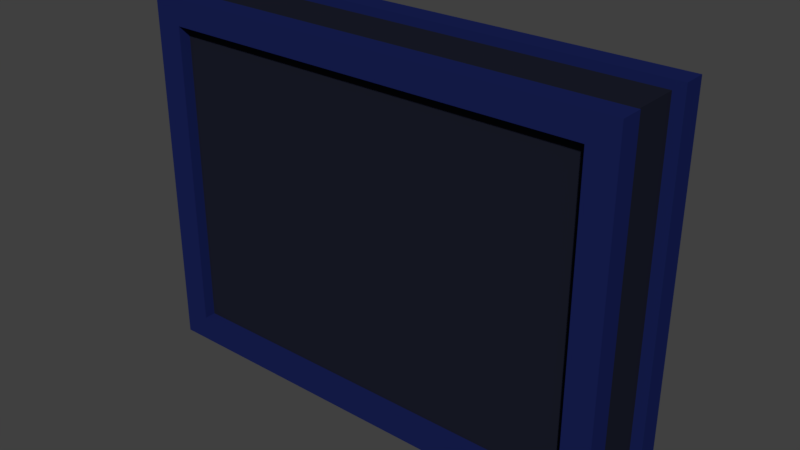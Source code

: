 # Source: destination_board.blend  (saved by Blender 2.79.0; exported with 4.5.12 LTS)
import bpy
from mathutils import Matrix  # noqa: F401  (used for matrix-valued properties, if any)

bpy.ops.wm.read_factory_settings(use_empty=True)
scene = bpy.context.scene
scene.name = 'Scene'

# ---- collections
col_collection_1 = bpy.data.collections.new('Collection 1'); scene.collection.children.link(col_collection_1)

# ---- materials (node trees are filled in below, after node groups)
mat_material_001 = bpy.data.materials.new('Material.001')
mat_material_001.alpha_threshold = 0.0
mat_material_001.use_transparent_shadow = False
mat_material_001.diffuse_color = (0.01108, 0.01262, 0.02365, 1.0)
mat_material_001.roughness = 0.5
mat_material_001.line_color = (0.0, 0.0, 0.0, 1.0)
mat_material = bpy.data.materials.new('Material')
mat_material.alpha_threshold = 0.0
mat_material.use_transparent_shadow = False
mat_material.diffuse_color = (0.009134, 0.01521, 0.09084, 1.0)
mat_material.roughness = 0.5
mat_material.line_color = (0.0, 0.0, 0.0, 1.0)
mat_material_002 = bpy.data.materials.new('Material.002')
mat_material_002.alpha_threshold = 0.0
mat_material_002.use_transparent_shadow = False
mat_material_002.diffuse_color = (0.009367, 0.01496, 0.09084, 1.0)
mat_material_002.roughness = 0.5
mat_material_002.line_color = (0.0, 0.0, 0.0, 1.0)

# ---- material node trees

# ---- world
world_world = bpy.data.worlds.new('World'); scene.world = world_world
world_world.color = (0.05088, 0.05088, 0.05088)
world_world.use_sun_shadow = False
world_world.sun_shadow_jitter_overblur = 0.0
world_world.cycles.sampling_method = 'MANUAL'

# ---- meshes
me_cube_001 = bpy.data.meshes.new('Cube.001')
me_cube_001.from_pydata([(1.0, 1.0, -1.0), (1.0, -1.0, -1.0), (-1.0, -1.0, -1.0), (-1.0, 1.0, -1.0), (1.0, 1.0, 1.0), (1.0, -1.0, 1.0), (-1.0, -1.0, 1.0), (-1.0, 1.0, 1.0), (-1.05, 1.25, 1.05), (-1.05, 0.75, 1.05), (1.05, 0.75, 1.05), (1.05, 1.25, 1.05), (-1.05, 1.25, -1.05), (-1.05, 0.75, -1.05), (1.05, 0.75, -1.05), (1.05, 1.25, -1.05), (-0.9284, 1.25, 0.9005), (-0.9284, 0.75, 0.9005), (0.9284, 1.25, 0.7736), (0.9284, 1.25, -0.9005), (0.9284, 0.75, 0.4642), (0.9284, 0.75, -0.9005), (0.9284, 1.25, 0.9005), (0.9284, 0.75, 0.9005), (-0.9284, 1.25, -0.9005), (-0.9284, 0.75, -0.9005), (1.05, -0.75, -1.05), (1.05, -1.25, -1.05), (-1.05, -1.25, -1.05), (-1.05, -0.75, -1.05), (1.05, -0.75, 1.05), (1.05, -1.25, 1.05), (-1.05, -1.25, 1.05), (-1.05, -0.75, 1.05), (-0.9284, -0.75, 0.9005), (-0.9284, -1.25, 0.9005), (0.9284, -0.75, -0.4642), (0.9284, -0.75, -0.9005), (0.9284, -1.25, -0.7736), (0.9284, -1.25, -0.9005), (0.9284, -0.75, 0.9005), (0.9284, -1.25, 0.9005), (-0.9284, -0.75, -0.9005), (-0.9284, -1.25, -0.9005)], [], [(0, 1, 2, 3), (4, 7, 6, 5), (0, 4, 5, 1), (1, 5, 6, 2), (2, 6, 7, 3), (4, 0, 3, 7), (8, 9, 10, 11), (12, 15, 14, 13), (8, 12, 13, 9), (9, 13, 14, 10, 20, 21, 25, 17), (10, 14, 15, 11), (12, 24, 19, 15), (19, 21, 20, 23, 22, 18), (22, 23, 17, 16), (11, 18, 22, 16, 8), (24, 25, 21, 19), (17, 23, 20, 10, 9), (25, 24, 16, 17), (26, 27, 28, 29), (30, 33, 32, 31), (26, 30, 31, 27), (27, 31, 41, 38), (28, 32, 33, 29), (30, 26, 36, 40, 34, 33), (37, 39, 38, 41, 40, 36), (40, 41, 35, 34), (33, 34, 42, 37, 36, 26, 29), (42, 43, 39, 37), (39, 43, 28, 27, 38), (43, 42, 34, 35), (41, 31, 32, 35), (28, 43, 35, 32), (15, 19, 18, 11), (24, 12, 8, 16)])
me_cube_001.polygons.foreach_set('material_index', [0, 0, 0, 0, 0, 0, 1, 1, 1, 1, 1, 1, 1, 1, 1, 1, 1, 1, 2, 2, 2, 2, 2, 2, 2, 2, 2, 2, 2, 2, 2, 2, 1, 1])
me_cube_001.materials.append(mat_material_001)
me_cube_001.materials.append(mat_material)
me_cube_001.materials.append(mat_material_002)
me_cube_001.use_remesh_preserve_volume = False
me_cube_001.use_remesh_preserve_attributes = False
me_cube_001.use_mirror_vertex_groups = False
me_cube_001.update()

# ---- objects
ob_cube_001 = bpy.data.objects.new('Cube.001', me_cube_001)

# ---- transforms, parenting, visibility, modifiers, constraints
ob_cube_001.location = (0.0, 0.0, 0.0)
ob_cube_001.scale = (1.0, 0.2, 0.75)
ob_cube_001.lock_rotations_4d = False
ob_cube_001.empty_display_type = 'ARROWS'
ob_cube_001.lineart.crease_threshold = 0.0

# ---- collection membership
col_collection_1.objects.link(ob_cube_001)

# ---- scene / render settings (as saved in the file)
scene.frame_start = 1; scene.frame_end = 250; scene.frame_set(1)
scene.render.engine = 'BLENDER_EEVEE_NEXT'
scene.render.resolution_percentage = 50
scene.render.dither_intensity = 0.0
scene.cycles.use_denoising = False
scene.cycles.samples = 128
scene.cycles.sampling_pattern = 'TABULATED_SOBOL'
scene.cycles.use_adaptive_sampling = False
scene.cycles.use_light_tree = False
scene.cycles.blur_glossy = 0.0
scene.cycles.sample_clamp_indirect = 0.0
scene.view_settings.view_transform = 'Standard'
bpy.context.view_layer.update()

# ---- added for rendering (the .blend has no active camera and no usable light): camera, sun
cam_auto = bpy.data.cameras.new('AutoCamera')
cam_auto.lens = 50.0
cam_auto.sensor_width = 36.0
cam_auto.clip_end = 1000.0
ob_auto_camera = bpy.data.objects.new('AutoCamera', cam_auto)
scene.collection.objects.link(ob_auto_camera)
ob_auto_camera.location = (2.47238, -2.96686, 1.9779)
ob_auto_camera.rotation_euler = (1.09748, -7.21219e-08, 0.694738)
scene.camera = ob_auto_camera
light_auto_sun = bpy.data.lights.new('AutoSun', 'SUN')
light_auto_sun.energy = 3.0
light_auto_sun.angle = 0.0523599
ob_auto_sun = bpy.data.objects.new('AutoSun', light_auto_sun)
scene.collection.objects.link(ob_auto_sun)
ob_auto_sun.rotation_euler = (0.872665, 0.174533, 0.523599)
bpy.context.view_layer.update()
